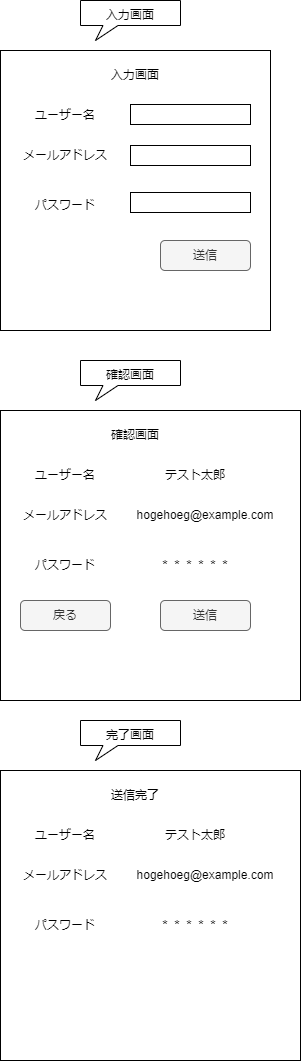

The diagram above was exported from draw.io. Its source (the exported page's mxGraphModel, read from the mxfile embedded in the PNG):
<mxGraphModel dx="672" dy="623" grid="1" gridSize="10" guides="1" tooltips="1" connect="1" arrows="1" fold="1" page="1" pageScale="1" pageWidth="850" pageHeight="1100" math="0" shadow="0">
  <root>
    <mxCell id="0" />
    <mxCell id="1" parent="0" />
    <mxCell id="53" value="" style="whiteSpace=wrap;html=1;shape=mxgraph.basic.rectCallout;dx=30;dy=15;boundedLbl=1;" parent="1" vertex="1">
      <mxGeometry x="130" y="20" width="100" height="40" as="geometry" />
    </mxCell>
    <mxCell id="2" value="" style="rounded=0;whiteSpace=wrap;html=1;" parent="1" vertex="1">
      <mxGeometry x="50" y="70" width="270" height="280" as="geometry" />
    </mxCell>
    <mxCell id="4" value="入力画面" style="text;html=1;strokeColor=none;fillColor=none;align=center;verticalAlign=middle;whiteSpace=wrap;rounded=0;" parent="1" vertex="1">
      <mxGeometry x="120" y="20" width="120" height="30" as="geometry" />
    </mxCell>
    <mxCell id="5" value="メールアドレス" style="text;html=1;strokeColor=none;fillColor=none;align=center;verticalAlign=middle;whiteSpace=wrap;rounded=0;" parent="1" vertex="1">
      <mxGeometry x="60" y="160" width="110" height="30" as="geometry" />
    </mxCell>
    <mxCell id="6" value="パスワード" style="text;html=1;strokeColor=none;fillColor=none;align=center;verticalAlign=middle;whiteSpace=wrap;rounded=0;" parent="1" vertex="1">
      <mxGeometry x="60" y="210" width="110" height="30" as="geometry" />
    </mxCell>
    <mxCell id="7" value="" style="rounded=0;whiteSpace=wrap;html=1;" parent="1" vertex="1">
      <mxGeometry x="180" y="165" width="120" height="20" as="geometry" />
    </mxCell>
    <mxCell id="8" value="" style="rounded=0;whiteSpace=wrap;html=1;" parent="1" vertex="1">
      <mxGeometry x="180" y="212" width="120" height="20" as="geometry" />
    </mxCell>
    <mxCell id="59" value="ユーザー名" style="text;html=1;strokeColor=none;fillColor=none;align=center;verticalAlign=middle;whiteSpace=wrap;rounded=0;" vertex="1" parent="1">
      <mxGeometry x="60" y="120" width="110" height="30" as="geometry" />
    </mxCell>
    <mxCell id="60" value="" style="rounded=0;whiteSpace=wrap;html=1;" vertex="1" parent="1">
      <mxGeometry x="180" y="124" width="120" height="20" as="geometry" />
    </mxCell>
    <mxCell id="61" value="" style="whiteSpace=wrap;html=1;shape=mxgraph.basic.rectCallout;dx=30;dy=15;boundedLbl=1;" vertex="1" parent="1">
      <mxGeometry x="130" y="380" width="100" height="40" as="geometry" />
    </mxCell>
    <mxCell id="62" value="" style="rounded=0;whiteSpace=wrap;html=1;" vertex="1" parent="1">
      <mxGeometry x="50" y="430" width="300" height="290" as="geometry" />
    </mxCell>
    <mxCell id="63" value="確認画面" style="text;html=1;strokeColor=none;fillColor=none;align=center;verticalAlign=middle;whiteSpace=wrap;rounded=0;" vertex="1" parent="1">
      <mxGeometry x="120" y="380" width="120" height="30" as="geometry" />
    </mxCell>
    <mxCell id="64" value="戻る" style="rounded=1;whiteSpace=wrap;html=1;fillColor=#f5f5f5;strokeColor=#666666;fontColor=#333333;" vertex="1" parent="1">
      <mxGeometry x="70" y="620" width="90" height="30" as="geometry" />
    </mxCell>
    <mxCell id="65" value="メールアドレス" style="text;html=1;strokeColor=none;fillColor=none;align=center;verticalAlign=middle;whiteSpace=wrap;rounded=0;" vertex="1" parent="1">
      <mxGeometry x="60" y="520" width="110" height="30" as="geometry" />
    </mxCell>
    <mxCell id="66" value="パスワード" style="text;html=1;strokeColor=none;fillColor=none;align=center;verticalAlign=middle;whiteSpace=wrap;rounded=0;" vertex="1" parent="1">
      <mxGeometry x="60" y="570" width="110" height="30" as="geometry" />
    </mxCell>
    <mxCell id="69" value="ユーザー名" style="text;html=1;strokeColor=none;fillColor=none;align=center;verticalAlign=middle;whiteSpace=wrap;rounded=0;" vertex="1" parent="1">
      <mxGeometry x="60" y="480" width="110" height="30" as="geometry" />
    </mxCell>
    <mxCell id="71" value="送信" style="rounded=1;whiteSpace=wrap;html=1;fillColor=#f5f5f5;strokeColor=#666666;fontColor=#333333;" vertex="1" parent="1">
      <mxGeometry x="210" y="620" width="90" height="30" as="geometry" />
    </mxCell>
    <mxCell id="72" value="送信" style="rounded=1;whiteSpace=wrap;html=1;fillColor=#f5f5f5;strokeColor=#666666;fontColor=#333333;" vertex="1" parent="1">
      <mxGeometry x="210" y="260" width="90" height="30" as="geometry" />
    </mxCell>
    <mxCell id="74" value="テスト太郎" style="text;html=1;strokeColor=none;fillColor=none;align=center;verticalAlign=middle;whiteSpace=wrap;rounded=0;" vertex="1" parent="1">
      <mxGeometry x="190" y="480" width="110" height="30" as="geometry" />
    </mxCell>
    <mxCell id="76" value="hogehoeg@example.com" style="text;html=1;strokeColor=none;fillColor=none;align=center;verticalAlign=middle;whiteSpace=wrap;rounded=0;" vertex="1" parent="1">
      <mxGeometry x="200" y="520" width="110" height="30" as="geometry" />
    </mxCell>
    <mxCell id="77" value="＊＊＊＊＊＊" style="text;html=1;strokeColor=none;fillColor=none;align=center;verticalAlign=middle;whiteSpace=wrap;rounded=0;" vertex="1" parent="1">
      <mxGeometry x="190" y="570" width="110" height="30" as="geometry" />
    </mxCell>
    <mxCell id="80" value="" style="whiteSpace=wrap;html=1;shape=mxgraph.basic.rectCallout;dx=30;dy=15;boundedLbl=1;" vertex="1" parent="1">
      <mxGeometry x="130" y="740" width="100" height="40" as="geometry" />
    </mxCell>
    <mxCell id="81" value="" style="rounded=0;whiteSpace=wrap;html=1;" vertex="1" parent="1">
      <mxGeometry x="50" y="790" width="300" height="290" as="geometry" />
    </mxCell>
    <mxCell id="82" value="完了画面" style="text;html=1;strokeColor=none;fillColor=none;align=center;verticalAlign=middle;whiteSpace=wrap;rounded=0;" vertex="1" parent="1">
      <mxGeometry x="120" y="740" width="120" height="30" as="geometry" />
    </mxCell>
    <mxCell id="84" value="メールアドレス" style="text;html=1;strokeColor=none;fillColor=none;align=center;verticalAlign=middle;whiteSpace=wrap;rounded=0;" vertex="1" parent="1">
      <mxGeometry x="60" y="880" width="110" height="30" as="geometry" />
    </mxCell>
    <mxCell id="85" value="パスワード" style="text;html=1;strokeColor=none;fillColor=none;align=center;verticalAlign=middle;whiteSpace=wrap;rounded=0;" vertex="1" parent="1">
      <mxGeometry x="60" y="930" width="110" height="30" as="geometry" />
    </mxCell>
    <mxCell id="86" value="ユーザー名" style="text;html=1;strokeColor=none;fillColor=none;align=center;verticalAlign=middle;whiteSpace=wrap;rounded=0;" vertex="1" parent="1">
      <mxGeometry x="60" y="840" width="110" height="30" as="geometry" />
    </mxCell>
    <mxCell id="88" value="テスト太郎" style="text;html=1;strokeColor=none;fillColor=none;align=center;verticalAlign=middle;whiteSpace=wrap;rounded=0;" vertex="1" parent="1">
      <mxGeometry x="190" y="840" width="110" height="30" as="geometry" />
    </mxCell>
    <mxCell id="89" value="hogehoeg@example.com" style="text;html=1;strokeColor=none;fillColor=none;align=center;verticalAlign=middle;whiteSpace=wrap;rounded=0;" vertex="1" parent="1">
      <mxGeometry x="200" y="880" width="110" height="30" as="geometry" />
    </mxCell>
    <mxCell id="90" value="＊＊＊＊＊＊" style="text;html=1;strokeColor=none;fillColor=none;align=center;verticalAlign=middle;whiteSpace=wrap;rounded=0;" vertex="1" parent="1">
      <mxGeometry x="190" y="930" width="110" height="30" as="geometry" />
    </mxCell>
    <mxCell id="91" value="送信完了" style="text;html=1;strokeColor=none;fillColor=none;align=center;verticalAlign=middle;whiteSpace=wrap;rounded=0;" vertex="1" parent="1">
      <mxGeometry x="130" y="800" width="110" height="30" as="geometry" />
    </mxCell>
    <mxCell id="92" value="確認画面" style="text;html=1;strokeColor=none;fillColor=none;align=center;verticalAlign=middle;whiteSpace=wrap;rounded=0;" vertex="1" parent="1">
      <mxGeometry x="130" y="440" width="110" height="30" as="geometry" />
    </mxCell>
    <mxCell id="93" value="入力画面" style="text;html=1;strokeColor=none;fillColor=none;align=center;verticalAlign=middle;whiteSpace=wrap;rounded=0;" vertex="1" parent="1">
      <mxGeometry x="130" y="80" width="110" height="30" as="geometry" />
    </mxCell>
  </root>
</mxGraphModel>